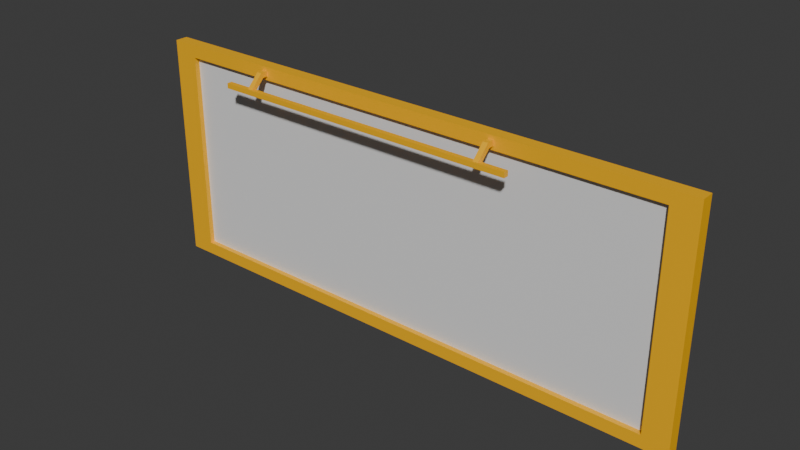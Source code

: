 # Source: curtain_wall_door_4x1x9_dynamic.blend  (saved by Blender 4.2.67; exported with 4.5.12 LTS)
import bpy
from mathutils import Matrix  # noqa: F401  (used for matrix-valued properties, if any)

bpy.ops.wm.read_factory_settings(use_empty=True)
scene = bpy.context.scene
scene.name = 'Scene'

# ---- collections
col_collection = bpy.data.collections.new('Collection'); scene.collection.children.link(col_collection)

# ---- materials (node trees are filled in below, after node groups)
mat_material = bpy.data.materials.new('Material')
mat_material.alpha_threshold = 0.0
mat_material.roughness = 0.5
mat_material.line_color = (0.0, 0.0, 0.0, 1.0)
mat_materialglass = bpy.data.materials.new('MATERIALglass')

# ---- material node trees
mat_material.use_nodes = True; mat_material.node_tree.nodes.clear()
_N = mat_material.node_tree.nodes; _L = mat_material.node_tree.links
n0 = _N.new('ShaderNodeOutputMaterial'); n0.name = 'Material Output'; n0.location = (300, 300)
n1 = _N.new('ShaderNodeBsdfPrincipled'); n1.name = 'Principled BSDF'; n1.location = (10, 300)
n1.inputs[0].default_value = (1.0, 0.4969, 0.0, 1.0)
n1.inputs[3].default_value = 1.45
_L.new(n1.outputs[0], n0.inputs[0])
n0.is_active_output = True
mat_materialglass.use_nodes = True; mat_materialglass.node_tree.nodes.clear()
_N = mat_materialglass.node_tree.nodes; _L = mat_materialglass.node_tree.links
n0 = _N.new('ShaderNodeBsdfPrincipled'); n0.name = 'プリンシプルBSDF'; n0.location = (10, 300)
n1 = _N.new('ShaderNodeOutputMaterial'); n1.name = 'マテリアル出力'; n1.location = (300, 300)
_L.new(n0.outputs[0], n1.inputs[0])
n1.is_active_output = True

# ---- world
world_world = bpy.data.worlds.new('World'); scene.world = world_world
world_world.use_nodes = True; world_world.node_tree.nodes.clear()
_N = world_world.node_tree.nodes; _L = world_world.node_tree.links
n0 = _N.new('ShaderNodeOutputWorld'); n0.name = 'World Output'; n0.location = (300, 300)
n1 = _N.new('ShaderNodeBackground'); n1.name = 'Background'; n1.location = (10, 300)
n1.inputs[0].default_value = (0.05088, 0.05088, 0.05088, 1.0)
_L.new(n1.outputs[0], n0.inputs[0])
n0.is_active_output = True
world_world.color = (0.05088, 0.05088, 0.05088)
world_world.sun_shadow_jitter_overblur = 0.0

# ---- meshes
me_cube = bpy.data.meshes.new('Cube')
me_cube.from_pydata([(-1.025, -0.025, -0.525), (-1.025, -0.025, 0.275), (-1.025, 0.025, -0.525), (-1.025, 0.025, 0.275), (0.975, -0.025, -0.525), (0.975, -0.025, 0.275), (0.975, 0.025, -0.525), (0.975, 0.025, 0.275), (-1.125, 0.025, 0.325), (-1.125, 0.025, -0.575), (1.075, 0.025, -0.575), (1.075, 0.025, 0.325), (-1.125, -0.025, -0.575), (-1.125, -0.025, 0.325), (1.075, -0.025, 0.325), (1.075, -0.025, -0.575), (-1.025, -0.005, -0.525), (-1.025, -0.005, 0.275), (0.975, -0.005, 0.275), (0.975, -0.005, -0.525), (-1.025, 0.005, 0.275), (-1.025, 0.005, -0.525), (0.975, 0.005, -0.525), (0.975, 0.005, 0.275), (-0.75, 0.09, 0.24), (-0.75, 0.09, 0.26), (-0.75, 0.11, 0.24), (-0.75, 0.11, 0.26), (0.475, 0.09, 0.24), (0.475, 0.09, 0.26), (0.475, 0.11, 0.24), (0.475, 0.11, 0.26), (-0.75, -0.11, 0.24), (-0.75, -0.11, 0.26), (-0.75, -0.09, 0.24), (-0.75, -0.09, 0.26), (0.475, -0.11, 0.24), (0.475, -0.11, 0.26), (0.475, -0.09, 0.24), (0.475, -0.09, 0.26), (0.3525, 0.09377, 0.2421), (0.3525, 0.1079, 0.2562), (0.3725, 0.09377, 0.2421), (0.3725, 0.1079, 0.2562), (0.3525, -0.09377, 0.2421), (0.3525, -0.1079, 0.2562), (0.3725, -0.09377, 0.2421), (0.3725, -0.1079, 0.2562), (0.3525, 0.04586, 0.29), (0.3525, 0.05414, 0.31), (0.3725, 0.04586, 0.29), (0.3725, 0.05414, 0.31), (0.3525, -0.04586, 0.29), (0.3525, -0.05414, 0.31), (0.3725, -0.04586, 0.29), (0.3725, -0.05414, 0.31), (-0.6475, 0.09377, 0.2421), (-0.6475, 0.1079, 0.2562), (-0.6275, 0.09377, 0.2421), (-0.6275, 0.1079, 0.2562), (-0.6475, -0.09377, 0.2421), (-0.6475, -0.1079, 0.2562), (-0.6275, -0.09377, 0.2421), (-0.6275, -0.1079, 0.2562), (-0.6475, 0.04586, 0.29), (-0.6475, 0.05414, 0.31), (-0.6275, 0.04586, 0.29), (-0.6275, 0.05414, 0.31), (-0.6475, -0.04586, 0.29), (-0.6475, -0.05414, 0.31), (-0.6275, -0.04586, 0.29), (-0.6275, -0.05414, 0.31)], [], [(12, 13, 8, 9), (6, 2, 21, 22), (10, 11, 14, 15), (0, 4, 19, 16), (9, 10, 15, 12), (11, 8, 13, 14), (3, 2, 9, 8), (2, 6, 10, 9), (7, 3, 8, 11), (6, 7, 11, 10), (0, 1, 13, 12), (5, 4, 15, 14), (4, 0, 12, 15), (1, 5, 14, 13), (19, 18, 17, 16), (1, 0, 16, 17), (5, 1, 17, 18), (4, 5, 18, 19), (21, 20, 23, 22), (3, 7, 23, 20), (2, 3, 20, 21), (7, 6, 22, 23), (19, 18, 23, 22), (16, 19, 22, 21), (16, 21, 20, 17), (23, 18, 17, 20), (24, 25, 27, 26), (26, 27, 31, 30), (30, 31, 29, 28), (28, 29, 25, 24), (26, 30, 28, 24), (31, 27, 25, 29), (32, 33, 35, 34), (34, 35, 39, 38), (38, 39, 37, 36), (36, 37, 33, 32), (34, 38, 36, 32), (39, 35, 33, 37), (40, 41, 43, 42), (50, 51, 55, 54), (48, 52, 53, 49), (46, 47, 45, 44), (42, 43, 51, 50), (40, 42, 50, 48), (46, 54, 55, 47), (55, 51, 49, 53), (45, 53, 52, 44), (51, 43, 41, 49), (45, 47, 55, 53), (40, 48, 49, 41), (52, 48, 50, 54), (52, 54, 46, 44), (56, 57, 59, 58), (66, 67, 71, 70), (64, 68, 69, 65), (62, 63, 61, 60), (58, 59, 67, 66), (56, 58, 66, 64), (62, 70, 71, 63), (71, 67, 65, 69), (61, 69, 68, 60), (67, 59, 57, 65), (61, 63, 71, 69), (56, 64, 65, 57), (68, 64, 66, 70), (68, 70, 62, 60)])
me_cube.polygons.foreach_set('material_index', [0, 0, 0, 0, 0, 0, 0, 0, 0, 0, 0, 0, 0, 0, 1, 0, 0, 0, 1, 0, 0, 0, 0, 0, 0, 0, 0, 0, 0, 0, 0, 0, 0, 0, 0, 0, 0, 0, 0, 0, 0, 0, 0, 0, 0, 0, 0, 0, 0, 0, 0, 0, 0, 0, 0, 0, 0, 0, 0, 0, 0, 0, 0, 0, 0, 0])
_uv = me_cube.uv_layers.new(name='UVMap')
_uv.uv.foreach_set('vector', [0.375, 0.0, 0.625, 0.0, 0.625, 0.25, 0.375, 0.25, 0.3889, 0.4943, 0.3889, 0.2557, 0.3889, 0.2557, 0.3889, 0.4943, 0.375, 0.5, 0.625, 0.5, 0.625, 0.75, 0.375, 0.75, 0.3889, 0.9943, 0.3889, 0.7557, 0.3889, 0.7557, 0.3889, 0.9943, 0.125, 0.5, 0.375, 0.5, 0.375, 0.75, 0.125, 0.75, 0.625, 0.5, 0.875, 0.5, 0.875, 0.75, 0.625, 0.75, 0.6111, 0.2557, 0.3889, 0.2557, 0.375, 0.25, 0.625, 0.25, 0.3889, 0.2557, 0.3889, 0.4943, 0.375, 0.5, 0.375, 0.25, 0.6111, 0.4943, 0.6111, 0.2557, 0.625, 0.25, 0.625, 0.5, 0.3889, 0.4943, 0.6111, 0.4943, 0.625, 0.5, 0.375, 0.5, 0.3889, 0.9943, 0.6111, 0.9943, 0.625, 1.0, 0.375, 1.0, 0.6111, 0.7557, 0.3889, 0.7557, 0.375, 0.75, 0.625, 0.75, 0.3889, 0.7557, 0.3889, 0.9943, 0.375, 1.0, 0.375, 0.75, 0.6111, 0.9943, 0.6111, 0.7557, 0.625, 0.75, 0.625, 1.0, 0.3889, 0.7557, 0.6111, 0.7557, 0.6111, 0.9943, 0.3889, 0.9943, 0.6111, 0.9943, 0.3889, 0.9943, 0.3889, 0.9943, 0.6111, 0.9943, 0.6111, 0.7557, 0.6111, 0.9943, 0.6111, 0.9943, 0.6111, 0.7557, 0.3889, 0.7557, 0.6111, 0.7557, 0.6111, 0.7557, 0.3889, 0.7557, 0.3889, 0.2557, 0.6111, 0.2557, 0.6111, 0.4943, 0.3889, 0.4943, 0.6111, 0.2557, 0.6111, 0.4943, 0.6111, 0.4943, 0.6111, 0.2557, 0.3889, 0.2557, 0.6111, 0.2557, 0.6111, 0.2557, 0.3889, 0.2557, 0.6111, 0.4943, 0.3889, 0.4943, 0.3889, 0.4943, 0.6111, 0.4943, 0.3889, 0.7557, 0.6111, 0.7557, 0.6111, 0.4943, 0.3889, 0.4943, 0.0, 0.0, 0.0, 0.0, 0.0, 0.0, 0.0, 0.0, 0.0, 0.0, 0.0, 0.0, 0.0, 0.0, 0.0, 0.0, 0.0, 0.0, 0.0, 0.0, 0.0, 0.0, 0.0, 0.0, 0.375, 0.0, 0.625, 0.0, 0.625, 0.25, 0.375, 0.25, 0.375, 0.25, 0.625, 0.25, 0.625, 0.5, 0.375, 0.5, 0.375, 0.5, 0.625, 0.5, 0.625, 0.75, 0.375, 0.75, 0.375, 0.75, 0.625, 0.75, 0.625, 1.0, 0.375, 1.0, 0.125, 0.5, 0.375, 0.5, 0.375, 0.75, 0.125, 0.75, 0.625, 0.5, 0.875, 0.5, 0.875, 0.75, 0.625, 0.75, 0.375, 0.0, 0.625, 0.0, 0.625, 0.25, 0.375, 0.25, 0.375, 0.25, 0.625, 0.25, 0.625, 0.5, 0.375, 0.5, 0.375, 0.5, 0.625, 0.5, 0.625, 0.75, 0.375, 0.75, 0.375, 0.75, 0.625, 0.75, 0.625, 1.0, 0.375, 1.0, 0.125, 0.5, 0.375, 0.5, 0.375, 0.75, 0.125, 0.75, 0.625, 0.5, 0.875, 0.5, 0.875, 0.75, 0.625, 0.75, 0.375, 0.25, 0.625, 0.25, 0.625, 0.5, 0.375, 0.5, 0.0, 0.0, 0.0, 0.0, 0.0, 0.0, 0.0, 0.0, 0.0, 0.0, 0.0, 0.0, 0.0, 0.0, 0.0, 0.0, 0.375, 0.5767, 0.625, 0.5767, 0.625, 1.0, 0.375, 1.0, 0.375, 0.5, 0.625, 0.5, 0.0, 0.0, 0.0, 0.0, 0.375, 0.25, 0.375, 0.5, 0.0, 0.0, 0.0, 0.0, 0.375, 0.5767, 0.0, 0.0, 0.0, 0.0, 0.625, 0.5767, 0.0, 0.0, 0.0, 0.0, 0.0, 0.0, 0.0, 0.0, 0.625, 1.0, 0.0, 0.0, 0.0, 0.0, 0.375, 1.0, 0.0, 0.0, 0.625, 0.5, 0.625, 0.25, 0.0, 0.0, 0.625, 1.0, 0.625, 0.5767, 0.0, 0.0, 0.0, 0.0, 0.375, 0.25, 0.0, 0.0, 0.0, 0.0, 0.625, 0.25, 0.0, 0.0, 0.0, 0.0, 0.0, 0.0, 0.0, 0.0, 0.0, 0.0, 0.0, 0.0, 0.375, 0.5767, 0.375, 1.0, 0.375, 0.25, 0.625, 0.25, 0.625, 0.5, 0.375, 0.5, 0.0, 0.0, 0.0, 0.0, 0.0, 0.0, 0.0, 0.0, 0.0, 0.0, 0.0, 0.0, 0.0, 0.0, 0.0, 0.0, 0.375, 0.5767, 0.625, 0.5767, 0.625, 1.0, 0.375, 1.0, 0.375, 0.5, 0.625, 0.5, 0.0, 0.0, 0.0, 0.0, 0.375, 0.25, 0.375, 0.5, 0.0, 0.0, 0.0, 0.0, 0.375, 0.5767, 0.0, 0.0, 0.0, 0.0, 0.625, 0.5767, 0.0, 0.0, 0.0, 0.0, 0.0, 0.0, 0.0, 0.0, 0.625, 1.0, 0.0, 0.0, 0.0, 0.0, 0.375, 1.0, 0.0, 0.0, 0.625, 0.5, 0.625, 0.25, 0.0, 0.0, 0.625, 1.0, 0.625, 0.5767, 0.0, 0.0, 0.0, 0.0, 0.375, 0.25, 0.0, 0.0, 0.0, 0.0, 0.625, 0.25, 0.0, 0.0, 0.0, 0.0, 0.0, 0.0, 0.0, 0.0, 0.0, 0.0, 0.0, 0.0, 0.375, 0.5767, 0.375, 1.0])
me_cube.materials.append(mat_material)
me_cube.materials.append(mat_materialglass)
me_cube.use_mirror_vertex_groups = False
me_cube.update()

# ---- objects
ob_cube = bpy.data.objects.new('Cube', me_cube)

# ---- transforms, parenting, visibility, modifiers, constraints
ob_cube.location = (0.0, 0.0, 0.0)
ob_cube.lock_rotations_4d = False
ob_cube.empty_display_type = 'ARROWS'
ob_cube.lineart.crease_threshold = 0.0

# ---- collection membership
col_collection.objects.link(ob_cube)

# ---- scene / render settings (as saved in the file)
scene.frame_start = 1; scene.frame_end = 250; scene.frame_set(1)
scene.render.engine = 'BLENDER_EEVEE_NEXT'
bpy.context.view_layer.update()

# ---- added for rendering (the .blend has no active camera and no usable light): camera, sun
cam_auto = bpy.data.cameras.new('AutoCamera')
cam_auto.lens = 50.0
cam_auto.sensor_width = 36.0
cam_auto.clip_end = 1000.0
ob_auto_camera = bpy.data.objects.new('AutoCamera', cam_auto)
scene.collection.objects.link(ob_auto_camera)
ob_auto_camera.location = (2.18363, -2.65036, 1.64191)
ob_auto_camera.rotation_euler = (1.09748, -7.21219e-08, 0.694738)
scene.camera = ob_auto_camera
light_auto_sun = bpy.data.lights.new('AutoSun', 'SUN')
light_auto_sun.energy = 3.0
light_auto_sun.angle = 0.0523599
ob_auto_sun = bpy.data.objects.new('AutoSun', light_auto_sun)
scene.collection.objects.link(ob_auto_sun)
ob_auto_sun.rotation_euler = (0.872665, 0.174533, 0.523599)
bpy.context.view_layer.update()
